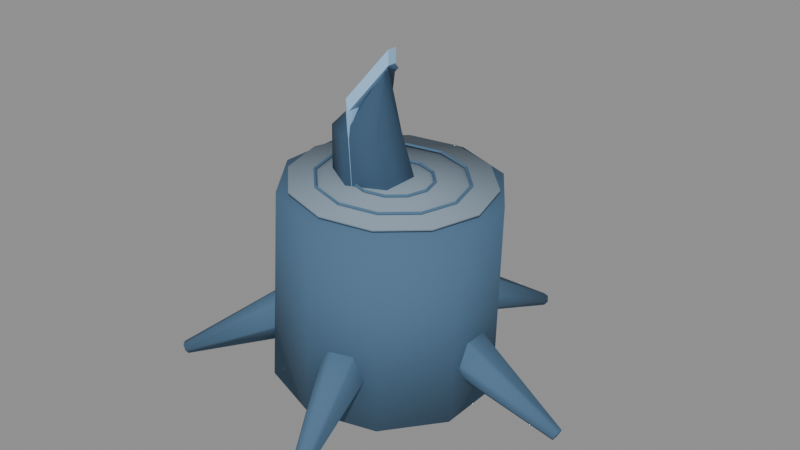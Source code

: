 # Source: stump.blend  (saved by Blender 5.2.44; exported with 4.5.12 LTS)
import bpy
from mathutils import Matrix  # noqa: F401  (used for matrix-valued properties, if any)

bpy.ops.wm.read_factory_settings(use_empty=True)
scene = bpy.context.scene
scene.name = 'Scene'

# ---- collections
col_collisionguides_not_exported = bpy.data.collections.new('CollisionGuides_NOT_EXPORTED'); scene.collection.children.link(col_collisionguides_not_exported)

# ---- materials (node trees are filled in below, after node groups)
mat_env_bark = bpy.data.materials.new('env_bark')
mat_env_bark.diffuse_color = (0.06663, 0.1441, 0.2384, 1.0)
mat_env_cutwood = bpy.data.materials.new('env_cutwood')
mat_env_cutwood.diffuse_color = (0.2307, 0.305, 0.3763, 1.0)
mat_env_snow = bpy.data.materials.new('env_snow')
mat_env_snow.diffuse_color = (0.3278, 0.5776, 0.8632, 1.0)
mat_env_twig = bpy.data.materials.new('env_twig')
mat_env_twig.diffuse_color = (0.03689, 0.0865, 0.1529, 1.0)

# ---- material node trees
mat_env_bark.use_nodes = True; mat_env_bark.node_tree.nodes.clear()
_N = mat_env_bark.node_tree.nodes; _L = mat_env_bark.node_tree.links
n0 = _N.new('ShaderNodeBsdfPrincipled'); n0.name = 'Principled BSDF'; n0.location = (-200, 100)
n0.inputs[0].default_value = (0.06663, 0.1441, 0.2384, 1.0)
n0.inputs[2].default_value = 0.9
n0.inputs[10].default_value = 0.005
n1 = _N.new('ShaderNodeOutputMaterial'); n1.name = 'Material Output'; n1.location = (200, 100)
_L.new(n0.outputs[0], n1.inputs[0])
n1.is_active_output = True
mat_env_cutwood.use_nodes = True; mat_env_cutwood.node_tree.nodes.clear()
_N = mat_env_cutwood.node_tree.nodes; _L = mat_env_cutwood.node_tree.links
n0 = _N.new('ShaderNodeBsdfPrincipled'); n0.name = 'Principled BSDF'; n0.location = (-200, 100)
n0.inputs[0].default_value = (0.2307, 0.305, 0.3763, 1.0)
n0.inputs[2].default_value = 0.9
n0.inputs[10].default_value = 0.005
n1 = _N.new('ShaderNodeOutputMaterial'); n1.name = 'Material Output'; n1.location = (200, 100)
_L.new(n0.outputs[0], n1.inputs[0])
n1.is_active_output = True
mat_env_snow.use_nodes = True; mat_env_snow.node_tree.nodes.clear()
_N = mat_env_snow.node_tree.nodes; _L = mat_env_snow.node_tree.links
n0 = _N.new('ShaderNodeBsdfPrincipled'); n0.name = 'Principled BSDF'; n0.location = (-200, 100)
n0.inputs[0].default_value = (0.3278, 0.5776, 0.8632, 1.0)
n0.inputs[2].default_value = 0.9
n0.inputs[10].default_value = 0.005
n1 = _N.new('ShaderNodeOutputMaterial'); n1.name = 'Material Output'; n1.location = (200, 100)
_L.new(n0.outputs[0], n1.inputs[0])
n1.is_active_output = True
mat_env_twig.use_nodes = True; mat_env_twig.node_tree.nodes.clear()
_N = mat_env_twig.node_tree.nodes; _L = mat_env_twig.node_tree.links
n0 = _N.new('ShaderNodeBsdfPrincipled'); n0.name = 'Principled BSDF'; n0.location = (-200, 100)
n0.inputs[0].default_value = (0.03689, 0.0865, 0.1529, 1.0)
n0.inputs[2].default_value = 0.9
n0.inputs[10].default_value = 0.005
n1 = _N.new('ShaderNodeOutputMaterial'); n1.name = 'Material Output'; n1.location = (200, 100)
_L.new(n0.outputs[0], n1.inputs[0])
n1.is_active_output = True

# ---- meshes
me_logbark = bpy.data.meshes.new('LogBark')
me_logbark.from_pydata([(0.0, 0.35, -0.1), (0.2055, 0.2832, -0.1099), (0.3325, 0.1082, -0.1161), (0.3325, -0.1082, -0.1161), (0.2055, -0.2832, -0.1099), (4.281e-17, -0.35, -0.1), (-0.2055, -0.2832, -0.09006), (-0.3325, -0.1082, -0.08391), (-0.3325, 0.1082, -0.08391), (-0.2055, 0.2832, -0.09006), (0.03, 0.336, 0.52), (0.2273, 0.2718, 0.5105), (0.3492, 0.1038, 0.5046), (0.3492, -0.1038, 0.5046), (0.2273, -0.2718, 0.5105), (0.03, -0.336, 0.52), (-0.1673, -0.2718, 0.5295), (-0.2892, -0.1038, 0.5354), (-0.2892, 0.1038, 0.5354), (-0.1673, 0.2718, 0.5295), (-0.00029, -0.308, -0.106), (0.1535, -0.2667, -0.1134), (0.2661, -0.154, -0.1189), (0.3074, -1.886e-17, -0.1209), (0.2661, 0.154, -0.1189), (0.1535, 0.2667, -0.1134), (-0.00029, 0.308, -0.106), (-0.1541, 0.2667, -0.09855), (-0.2667, 0.154, -0.0931), (-0.3079, 5.658e-17, -0.09111), (-0.2667, -0.154, -0.0931), (-0.1541, -0.2667, -0.09855), (-0.0006766, -0.308, -0.114), (0.1531, -0.2667, -0.1214), (0.2657, -0.154, -0.1269), (0.307, -1.886e-17, -0.1289), (0.2657, 0.154, -0.1269), (0.1531, 0.2667, -0.1214), (-0.0006766, 0.308, -0.114), (-0.1545, 0.2667, -0.1065), (-0.2671, 0.154, -0.1011), (-0.3083, 5.658e-17, -0.0991), (-0.2671, -0.154, -0.1011), (-0.1545, -0.2667, -0.1065), (0.0004256, -0.1273, -0.118), (-0.0006445, -0.1224, -0.113), (-0.002165, -0.1177, -0.118), (-0.001095, -0.1226, -0.123), (0.06281, -0.1104, -0.1209), (0.06049, -0.106, -0.1159), (0.05781, -0.1018, -0.1209), (0.06013, -0.1062, -0.1259), (0.1094, -0.06375, -0.1231), (0.1052, -0.06115, -0.1181), (0.1008, -0.05875, -0.1231), (0.105, -0.06135, -0.1281), (0.1265, -7.501e-18, -0.1239), (0.1215, -7.501e-18, -0.1189), (0.1165, -7.501e-18, -0.1239), (0.1215, -7.501e-18, -0.1289), (0.1094, 0.06375, -0.1231), (0.1052, 0.06115, -0.1181), (0.1008, 0.05875, -0.1231), (0.105, 0.06135, -0.1281), (0.06281, 0.1104, -0.1209), (0.06049, 0.106, -0.1159), (0.05781, 0.1018, -0.1209), (0.06013, 0.1062, -0.1259), (-0.0008699, 0.1275, -0.118), (-0.0006283, 0.1225, -0.113), (-0.0008699, 0.1175, -0.118), (-0.001112, 0.1225, -0.123), (-0.06455, 0.1104, -0.115), (-0.06187, 0.1062, -0.11), (-0.05955, 0.1018, -0.115), (-0.06223, 0.106, -0.12), (-0.1112, 0.06375, -0.1129), (-0.1068, 0.06135, -0.1079), (-0.1025, 0.05875, -0.1129), (-0.1069, 0.06115, -0.1179), (-0.1282, 2.25e-17, -0.1121), (-0.1232, 2.25e-17, -0.1071), (-0.1182, 2.25e-17, -0.1121), (-0.1232, 2.25e-17, -0.1171), (-0.1112, -0.06375, -0.1129), (-0.1068, -0.06135, -0.1079), (-0.1025, -0.05875, -0.1129), (-0.1069, -0.06115, -0.1179), (-0.06455, -0.1104, -0.115), (-0.06187, -0.1062, -0.11), (-0.05955, -0.1018, -0.115), (-0.06223, -0.106, -0.12), (-0.002165, -0.1273, -0.118), (-0.0006445, -0.1226, -0.113), (0.0004256, -0.1177, -0.118), (-0.001095, -0.1224, -0.123), (0.0004256, -0.2323, -0.118), (-0.0006445, -0.2274, -0.113), (-0.002165, -0.2227, -0.118), (-0.001095, -0.2276, -0.123), (0.1152, -0.2013, -0.1235), (0.1129, -0.1969, -0.1185), (0.1102, -0.1927, -0.1235), (0.1126, -0.1971, -0.1285), (0.2003, -0.1162, -0.1275), (0.196, -0.1136, -0.1225), (0.1916, -0.1113, -0.1275), (0.1959, -0.1139, -0.1325), (0.2314, -1.393e-17, -0.129), (0.2264, -1.393e-17, -0.124), (0.2214, -1.393e-17, -0.129), (0.2264, -1.393e-17, -0.134), (0.2003, 0.1162, -0.1275), (0.196, 0.1136, -0.1225), (0.1916, 0.1113, -0.1275), (0.1959, 0.1139, -0.1325), (0.1152, 0.2013, -0.1235), (0.1129, 0.1969, -0.1185), (0.1102, 0.1927, -0.1235), (0.1126, 0.1971, -0.1285), (-0.0008699, 0.2325, -0.118), (-0.0006283, 0.2275, -0.113), (-0.0008699, 0.2225, -0.118), (-0.001112, 0.2275, -0.123), (-0.117, 0.2013, -0.1125), (-0.1143, 0.1971, -0.1075), (-0.112, 0.1927, -0.1125), (-0.1147, 0.1969, -0.1175), (-0.202, 0.1162, -0.1085), (-0.1976, 0.1139, -0.1035), (-0.1933, 0.1113, -0.1085), (-0.1977, 0.1136, -0.1135), (-0.2331, 4.179e-17, -0.107), (-0.2281, 4.179e-17, -0.102), (-0.2231, 4.179e-17, -0.107), (-0.2281, 4.179e-17, -0.112), (-0.202, -0.1162, -0.1085), (-0.1976, -0.1139, -0.1035), (-0.1933, -0.1113, -0.1085), (-0.1977, -0.1136, -0.1135), (-0.117, -0.2013, -0.1125), (-0.1143, -0.1971, -0.1075), (-0.112, -0.1927, -0.1125), (-0.1147, -0.1969, -0.1175), (-0.002165, -0.2323, -0.118), (-0.0006445, -0.2276, -0.113), (0.0004256, -0.2227, -0.118), (-0.001095, -0.2274, -0.123), (0.03029, 0.308, 0.526), (0.1841, 0.2667, 0.5186), (0.2967, 0.154, 0.5131), (0.3379, 1.886e-17, 0.5111), (0.2967, -0.154, 0.5131), (0.1841, -0.2667, 0.5186), (0.03029, -0.308, 0.526), (-0.1235, -0.2667, 0.5334), (-0.2361, -0.154, 0.5389), (-0.2774, -5.658e-17, 0.5409), (-0.2361, 0.154, 0.5389), (-0.1235, 0.2667, 0.5334), (0.03068, 0.308, 0.534), (0.1845, 0.2667, 0.5265), (0.2971, 0.154, 0.5211), (0.3383, 1.886e-17, 0.5191), (0.2971, -0.154, 0.5211), (0.1845, -0.2667, 0.5265), (0.03068, -0.308, 0.534), (-0.1231, -0.2667, 0.5414), (-0.2357, -0.154, 0.5469), (-0.277, -5.658e-17, 0.5489), (-0.2357, 0.154, 0.5469), (-0.1231, 0.2667, 0.5414), (0.03217, -0.1273, 0.538), (0.0311, -0.1224, 0.543), (0.02957, -0.1177, 0.538), (0.03064, -0.1226, 0.533), (0.09455, -0.1104, 0.535), (0.09223, -0.106, 0.54), (0.08955, -0.1018, 0.535), (0.09187, -0.1062, 0.53), (0.1412, -0.06375, 0.5329), (0.1369, -0.06115, 0.5379), (0.1325, -0.05875, 0.5329), (0.1368, -0.06135, 0.5279), (0.1582, -7.501e-18, 0.5321), (0.1532, -7.501e-18, 0.5371), (0.1482, -7.501e-18, 0.5321), (0.1532, -7.501e-18, 0.5271), (0.1412, 0.06375, 0.5329), (0.1369, 0.06115, 0.5379), (0.1325, 0.05875, 0.5329), (0.1368, 0.06135, 0.5279), (0.09455, 0.1104, 0.535), (0.09223, 0.106, 0.54), (0.08955, 0.1018, 0.535), (0.09187, 0.1062, 0.53), (0.03087, 0.1275, 0.538), (0.03111, 0.1225, 0.543), (0.03087, 0.1175, 0.538), (0.03063, 0.1225, 0.533), (-0.03281, 0.1104, 0.5409), (-0.03013, 0.1062, 0.5459), (-0.02781, 0.1018, 0.5409), (-0.03049, 0.106, 0.5359), (-0.07943, 0.06375, 0.5431), (-0.07503, 0.06135, 0.5481), (-0.07076, 0.05875, 0.5431), (-0.07515, 0.06115, 0.5381), (-0.09649, 2.25e-17, 0.5439), (-0.09149, 2.25e-17, 0.5489), (-0.08649, 2.25e-17, 0.5439), (-0.09149, 2.25e-17, 0.5389), (-0.07943, -0.06375, 0.5431), (-0.07503, -0.06135, 0.5481), (-0.07076, -0.05875, 0.5431), (-0.07515, -0.06115, 0.5381), (-0.03281, -0.1104, 0.5409), (-0.03013, -0.1062, 0.5459), (-0.02781, -0.1018, 0.5409), (-0.03049, -0.106, 0.5359), (0.02957, -0.1273, 0.538), (0.0311, -0.1226, 0.543), (0.03217, -0.1177, 0.538), (0.03064, -0.1224, 0.533), (0.03217, -0.2323, 0.538), (0.0311, -0.2274, 0.543), (0.02957, -0.2227, 0.538), (0.03064, -0.2276, 0.533), (0.147, -0.2013, 0.5325), (0.1447, -0.1969, 0.5375), (0.142, -0.1927, 0.5325), (0.1443, -0.1971, 0.5275), (0.232, -0.1162, 0.5285), (0.2277, -0.1136, 0.5335), (0.2233, -0.1113, 0.5285), (0.2276, -0.1139, 0.5235), (0.2631, -1.393e-17, 0.527), (0.2581, -1.393e-17, 0.532), (0.2531, -1.393e-17, 0.527), (0.2581, -1.393e-17, 0.522), (0.232, 0.1162, 0.5285), (0.2277, 0.1136, 0.5335), (0.2233, 0.1113, 0.5285), (0.2276, 0.1139, 0.5235), (0.147, 0.2013, 0.5325), (0.1447, 0.1969, 0.5375), (0.142, 0.1927, 0.5325), (0.1443, 0.1971, 0.5275), (0.03087, 0.2325, 0.538), (0.03111, 0.2275, 0.543), (0.03087, 0.2225, 0.538), (0.03063, 0.2275, 0.533), (-0.08525, 0.2013, 0.5435), (-0.08257, 0.1971, 0.5485), (-0.08024, 0.1927, 0.5435), (-0.08293, 0.1969, 0.5385), (-0.1703, 0.1162, 0.5475), (-0.1659, 0.1139, 0.5525), (-0.1616, 0.1113, 0.5475), (-0.166, 0.1136, 0.5425), (-0.2014, 4.179e-17, 0.549), (-0.1964, 4.179e-17, 0.554), (-0.1914, 4.179e-17, 0.549), (-0.1964, 4.179e-17, 0.544), (-0.1703, -0.1162, 0.5475), (-0.1659, -0.1139, 0.5525), (-0.1616, -0.1113, 0.5475), (-0.166, -0.1136, 0.5425), (-0.08525, -0.2013, 0.5435), (-0.08257, -0.1971, 0.5485), (-0.08024, -0.1927, 0.5435), (-0.08293, -0.1969, 0.5385), (0.02957, -0.2323, 0.538), (0.0311, -0.2276, 0.543), (0.03217, -0.2227, 0.538), (0.03064, -0.2274, 0.533), (0.0, 0.1574, 0.2556), (0.1354, 0.0781, 0.2697), (0.1354, -0.0793, 0.264), (1.914e-17, -0.1574, 0.2444), (-0.1354, -0.0781, 0.2303), (-0.1354, 0.0793, 0.236), (-0.05265, 0.0857, 0.6724), (0.03454, 0.0353, 0.6682), (0.03454, -0.0655, 0.6682), (-0.05265, -0.1159, 0.6724), (-0.1398, -0.0655, 0.6766), (-0.1398, 0.0353, 0.6766), (0.0334, -0.01859, 0.87), (0.01688, -0.012, 0.8764), (0.01348, 0.006589, 0.8764), (0.0266, 0.01859, 0.87), (0.04312, 0.012, 0.8636), (0.04652, -0.006589, 0.8636), (0.0, -0.1323, 0.4031), (0.0, 0.1323, 0.4031), (-0.05265, -0.09977, 0.783), (-0.05265, 0.06957, 0.783), (0.03, -0.01588, 0.9192), (0.03, 0.01588, 0.9192), (0.0, -0.1323, 0.3581), (0.0, 0.1323, 0.3581), (-0.05265, -0.09977, 0.738), (-0.05265, 0.06957, 0.738), (0.03, -0.01588, 0.8742), (0.03, 0.01588, 0.8742), (0.0, -0.13, 0.2), (0.04572, -0.065, 0.3029), (0.04572, 0.065, 0.3029), (6.466e-18, 0.13, 0.2), (-0.04572, 0.065, 0.09712), (-0.04572, -0.065, 0.09712), (0.63, -0.02, -0.08), (0.637, -0.01, -0.06417), (0.637, 0.01, -0.06417), (0.63, 0.02, -0.08), (0.623, 0.01, -0.09583), (0.623, -0.01, -0.09583), (-0.1236, -0.04017, 0.2), (-0.04769, -0.06357, 0.3029), (0.07595, -0.0234, 0.3029), (0.1236, 0.04017, 0.2), (0.04769, 0.06357, 0.09712), (-0.07595, 0.0234, 0.09712), (0.1757, -0.6053, -0.08), (0.1873, -0.6089, -0.06417), (0.2064, -0.6028, -0.06417), (0.2137, -0.593, -0.08), (0.202, -0.5894, -0.09583), (0.183, -0.5956, -0.09583), (-0.07641, 0.1052, 0.2), (-0.0752, 0.02571, 0.3029), (0.001214, -0.07946, 0.3029), (0.07641, -0.1052, 0.2), (0.0752, -0.02571, 0.09712), (-0.001214, 0.07946, 0.09712), (-0.5214, -0.3541, -0.08), (-0.5212, -0.3663, -0.06417), (-0.5095, -0.3825, -0.06417), (-0.4979, -0.3865, -0.08), (-0.4981, -0.3743, -0.09583), (-0.5099, -0.3581, -0.09583), (0.07641, 0.1052, 0.2), (0.001214, 0.07946, 0.3029), (-0.0752, -0.02571, 0.3029), (-0.07641, -0.1052, 0.2), (-0.001214, -0.07946, 0.09712), (0.0752, 0.02571, 0.09712), (-0.4979, 0.3865, -0.08), (-0.5095, 0.3825, -0.06417), (-0.5212, 0.3663, -0.06417), (-0.5214, 0.3541, -0.08), (-0.5099, 0.3581, -0.09583), (-0.4981, 0.3743, -0.09583), (0.1236, -0.04017, 0.2), (0.07595, 0.0234, 0.3029), (-0.04769, 0.06357, 0.3029), (-0.1236, 0.04017, 0.2), (-0.07595, -0.0234, 0.09712), (0.04769, -0.06357, 0.09712), (0.2137, 0.593, -0.08), (0.2064, 0.6028, -0.06417), (0.1873, 0.6089, -0.06417), (0.1757, 0.6053, -0.08), (0.183, 0.5956, -0.09583), (0.202, 0.5894, -0.09583)], [], [(0, 10, 11, 1), (1, 11, 12, 2), (2, 12, 13, 3), (3, 13, 14, 4), (4, 14, 15, 5), (5, 15, 16, 6), (6, 16, 17, 7), (7, 17, 18, 8), (8, 18, 19, 9), (9, 19, 10, 0), (9, 0, 1, 2, 3, 4, 5, 6, 7, 8), (10, 19, 18, 17, 16, 15, 14, 13, 12, 11), (20, 32, 33, 21), (21, 33, 34, 22), (22, 34, 35, 23), (23, 35, 36, 24), (24, 36, 37, 25), (25, 37, 38, 26), (26, 38, 39, 27), (27, 39, 40, 28), (28, 40, 41, 29), (29, 41, 42, 30), (30, 42, 43, 31), (31, 43, 32, 20), (31, 20, 21, 22, 23, 24, 25, 26, 27, 28, 29, 30), (32, 43, 42, 41, 40, 39, 38, 37, 36, 35, 34, 33), (44, 48, 49, 45), (45, 49, 50, 46), (46, 50, 51, 47), (47, 51, 48, 44), (48, 52, 53, 49), (49, 53, 54, 50), (50, 54, 55, 51), (51, 55, 52, 48), (52, 56, 57, 53), (53, 57, 58, 54), (54, 58, 59, 55), (55, 59, 56, 52), (56, 60, 61, 57), (57, 61, 62, 58), (58, 62, 63, 59), (59, 63, 60, 56), (60, 64, 65, 61), (61, 65, 66, 62), (62, 66, 67, 63), (63, 67, 64, 60), (64, 68, 69, 65), (65, 69, 70, 66), (66, 70, 71, 67), (67, 71, 68, 64), (68, 72, 73, 69), (69, 73, 74, 70), (70, 74, 75, 71), (71, 75, 72, 68), (72, 76, 77, 73), (73, 77, 78, 74), (74, 78, 79, 75), (75, 79, 76, 72), (76, 80, 81, 77), (77, 81, 82, 78), (78, 82, 83, 79), (79, 83, 80, 76), (80, 84, 85, 81), (81, 85, 86, 82), (82, 86, 87, 83), (83, 87, 84, 80), (84, 88, 89, 85), (85, 89, 90, 86), (86, 90, 91, 87), (87, 91, 88, 84), (88, 92, 93, 89), (89, 93, 94, 90), (90, 94, 95, 91), (91, 95, 92, 88), (47, 44, 45, 46), (92, 95, 94, 93), (96, 100, 101, 97), (97, 101, 102, 98), (98, 102, 103, 99), (99, 103, 100, 96), (100, 104, 105, 101), (101, 105, 106, 102), (102, 106, 107, 103), (103, 107, 104, 100), (104, 108, 109, 105), (105, 109, 110, 106), (106, 110, 111, 107), (107, 111, 108, 104), (108, 112, 113, 109), (109, 113, 114, 110), (110, 114, 115, 111), (111, 115, 112, 108), (112, 116, 117, 113), (113, 117, 118, 114), (114, 118, 119, 115), (115, 119, 116, 112), (116, 120, 121, 117), (117, 121, 122, 118), (118, 122, 123, 119), (119, 123, 120, 116), (120, 124, 125, 121), (121, 125, 126, 122), (122, 126, 127, 123), (123, 127, 124, 120), (124, 128, 129, 125), (125, 129, 130, 126), (126, 130, 131, 127), (127, 131, 128, 124), (128, 132, 133, 129), (129, 133, 134, 130), (130, 134, 135, 131), (131, 135, 132, 128), (132, 136, 137, 133), (133, 137, 138, 134), (134, 138, 139, 135), (135, 139, 136, 132), (136, 140, 141, 137), (137, 141, 142, 138), (138, 142, 143, 139), (139, 143, 140, 136), (140, 144, 145, 141), (141, 145, 146, 142), (142, 146, 147, 143), (143, 147, 144, 140), (99, 96, 97, 98), (144, 147, 146, 145), (148, 160, 161, 149), (149, 161, 162, 150), (150, 162, 163, 151), (151, 163, 164, 152), (152, 164, 165, 153), (153, 165, 166, 154), (154, 166, 167, 155), (155, 167, 168, 156), (156, 168, 169, 157), (157, 169, 170, 158), (158, 170, 171, 159), (159, 171, 160, 148), (159, 148, 149, 150, 151, 152, 153, 154, 155, 156, 157, 158), (160, 171, 170, 169, 168, 167, 166, 165, 164, 163, 162, 161), (172, 176, 177, 173), (173, 177, 178, 174), (174, 178, 179, 175), (175, 179, 176, 172), (176, 180, 181, 177), (177, 181, 182, 178), (178, 182, 183, 179), (179, 183, 180, 176), (180, 184, 185, 181), (181, 185, 186, 182), (182, 186, 187, 183), (183, 187, 184, 180), (184, 188, 189, 185), (185, 189, 190, 186), (186, 190, 191, 187), (187, 191, 188, 184), (188, 192, 193, 189), (189, 193, 194, 190), (190, 194, 195, 191), (191, 195, 192, 188), (192, 196, 197, 193), (193, 197, 198, 194), (194, 198, 199, 195), (195, 199, 196, 192), (196, 200, 201, 197), (197, 201, 202, 198), (198, 202, 203, 199), (199, 203, 200, 196), (200, 204, 205, 201), (201, 205, 206, 202), (202, 206, 207, 203), (203, 207, 204, 200), (204, 208, 209, 205), (205, 209, 210, 206), (206, 210, 211, 207), (207, 211, 208, 204), (208, 212, 213, 209), (209, 213, 214, 210), (210, 214, 215, 211), (211, 215, 212, 208), (212, 216, 217, 213), (213, 217, 218, 214), (214, 218, 219, 215), (215, 219, 216, 212), (216, 220, 221, 217), (217, 221, 222, 218), (218, 222, 223, 219), (219, 223, 220, 216), (175, 172, 173, 174), (220, 223, 222, 221), (224, 228, 229, 225), (225, 229, 230, 226), (226, 230, 231, 227), (227, 231, 228, 224), (228, 232, 233, 229), (229, 233, 234, 230), (230, 234, 235, 231), (231, 235, 232, 228), (232, 236, 237, 233), (233, 237, 238, 234), (234, 238, 239, 235), (235, 239, 236, 232), (236, 240, 241, 237), (237, 241, 242, 238), (238, 242, 243, 239), (239, 243, 240, 236), (240, 244, 245, 241), (241, 245, 246, 242), (242, 246, 247, 243), (243, 247, 244, 240), (244, 248, 249, 245), (245, 249, 250, 246), (246, 250, 251, 247), (247, 251, 248, 244), (248, 252, 253, 249), (249, 253, 254, 250), (250, 254, 255, 251), (251, 255, 252, 248), (252, 256, 257, 253), (253, 257, 258, 254), (254, 258, 259, 255), (255, 259, 256, 252), (256, 260, 261, 257), (257, 261, 262, 258), (258, 262, 263, 259), (259, 263, 260, 256), (260, 264, 265, 261), (261, 265, 266, 262), (262, 266, 267, 263), (263, 267, 264, 260), (264, 268, 269, 265), (265, 269, 270, 266), (266, 270, 271, 267), (267, 271, 268, 264), (268, 272, 273, 269), (269, 273, 274, 270), (270, 274, 275, 271), (271, 275, 272, 268), (227, 224, 225, 226), (272, 275, 274, 273), (276, 282, 283, 277), (277, 283, 284, 278), (278, 284, 285, 279), (279, 285, 286, 280), (280, 286, 287, 281), (281, 287, 282, 276), (282, 288, 289, 283), (283, 289, 290, 284), (284, 290, 291, 285), (285, 291, 292, 286), (286, 292, 293, 287), (287, 293, 288, 282), (281, 276, 277, 278, 279, 280), (288, 293, 292, 291, 290, 289), (294, 296, 297, 295), (296, 298, 299, 297), (300, 301, 303, 302), (302, 303, 305, 304), (294, 295, 301, 300), (298, 304, 305, 299), (294, 300, 302, 296), (296, 302, 304, 298), (295, 297, 303, 301), (297, 299, 305, 303), (306, 312, 313, 307), (307, 313, 314, 308), (308, 314, 315, 309), (309, 315, 316, 310), (310, 316, 317, 311), (311, 317, 312, 306), (311, 306, 307, 308, 309, 310), (312, 317, 316, 315, 314, 313), (318, 324, 325, 319), (319, 325, 326, 320), (320, 326, 327, 321), (321, 327, 328, 322), (322, 328, 329, 323), (323, 329, 324, 318), (323, 318, 319, 320, 321, 322), (324, 329, 328, 327, 326, 325), (330, 336, 337, 331), (331, 337, 338, 332), (332, 338, 339, 333), (333, 339, 340, 334), (334, 340, 341, 335), (335, 341, 336, 330), (335, 330, 331, 332, 333, 334), (336, 341, 340, 339, 338, 337), (342, 348, 349, 343), (343, 349, 350, 344), (344, 350, 351, 345), (345, 351, 352, 346), (346, 352, 353, 347), (347, 353, 348, 342), (347, 342, 343, 344, 345, 346), (348, 353, 352, 351, 350, 349), (354, 360, 361, 355), (355, 361, 362, 356), (356, 362, 363, 357), (357, 363, 364, 358), (358, 364, 365, 359), (359, 365, 360, 354), (359, 354, 355, 356, 357, 358), (360, 365, 364, 363, 362, 361)])
me_logbark.polygons.foreach_set('use_smooth', [1, 1, 1, 1, 1, 1, 1, 1, 1, 1, 1, 1, 1, 1, 1, 1, 1, 1, 1, 1, 1, 1, 1, 1, 1, 1, 0, 0, 0, 0, 0, 0, 0, 0, 0, 0, 0, 0, 0, 0, 0, 0, 0, 0, 0, 0, 0, 0, 0, 0, 0, 0, 0, 0, 0, 0, 0, 0, 0, 0, 0, 0, 0, 0, 0, 0, 0, 0, 0, 0, 0, 0, 0, 0, 0, 0, 0, 0, 0, 0, 0, 0, 0, 0, 0, 0, 0, 0, 0, 0, 0, 0, 0, 0, 0, 0, 0, 0, 0, 0, 0, 0, 0, 0, 0, 0, 0, 0, 0, 0, 0, 0, 0, 0, 0, 0, 0, 0, 0, 0, 0, 0, 0, 0, 0, 0, 1, 1, 1, 1, 1, 1, 1, 1, 1, 1, 1, 1, 1, 1, 0, 0, 0, 0, 0, 0, 0, 0, 0, 0, 0, 0, 0, 0, 0, 0, 0, 0, 0, 0, 0, 0, 0, 0, 0, 0, 0, 0, 0, 0, 0, 0, 0, 0, 0, 0, 0, 0, 0, 0, 0, 0, 0, 0, 0, 0, 0, 0, 0, 0, 0, 0, 0, 0, 0, 0, 0, 0, 0, 0, 0, 0, 0, 0, 0, 0, 0, 0, 0, 0, 0, 0, 0, 0, 0, 0, 0, 0, 0, 0, 0, 0, 0, 0, 0, 0, 0, 0, 0, 0, 0, 0, 0, 0, 0, 0, 0, 0, 0, 0, 1, 1, 1, 1, 1, 1, 1, 1, 1, 1, 1, 1, 1, 1, 0, 0, 0, 0, 0, 0, 0, 0, 0, 0, 1, 1, 1, 1, 1, 1, 1, 1, 1, 1, 1, 1, 1, 1, 1, 1, 1, 1, 1, 1, 1, 1, 1, 1, 1, 1, 1, 1, 1, 1, 1, 1, 1, 1, 1, 1, 1, 1, 1, 1])
me_logbark.polygons.foreach_set('material_index', [0, 0, 0, 0, 0, 0, 0, 0, 0, 0, 0, 0, 1, 1, 1, 1, 1, 1, 1, 1, 1, 1, 1, 1, 1, 1, 0, 0, 0, 0, 0, 0, 0, 0, 0, 0, 0, 0, 0, 0, 0, 0, 0, 0, 0, 0, 0, 0, 0, 0, 0, 0, 0, 0, 0, 0, 0, 0, 0, 0, 0, 0, 0, 0, 0, 0, 0, 0, 0, 0, 0, 0, 0, 0, 0, 0, 0, 0, 0, 0, 0, 0, 0, 0, 0, 0, 0, 0, 0, 0, 0, 0, 0, 0, 0, 0, 0, 0, 0, 0, 0, 0, 0, 0, 0, 0, 0, 0, 0, 0, 0, 0, 0, 0, 0, 0, 0, 0, 0, 0, 0, 0, 0, 0, 0, 0, 1, 1, 1, 1, 1, 1, 1, 1, 1, 1, 1, 1, 1, 1, 0, 0, 0, 0, 0, 0, 0, 0, 0, 0, 0, 0, 0, 0, 0, 0, 0, 0, 0, 0, 0, 0, 0, 0, 0, 0, 0, 0, 0, 0, 0, 0, 0, 0, 0, 0, 0, 0, 0, 0, 0, 0, 0, 0, 0, 0, 0, 0, 0, 0, 0, 0, 0, 0, 0, 0, 0, 0, 0, 0, 0, 0, 0, 0, 0, 0, 0, 0, 0, 0, 0, 0, 0, 0, 0, 0, 0, 0, 0, 0, 0, 0, 0, 0, 0, 0, 0, 0, 0, 0, 0, 0, 0, 0, 0, 0, 0, 0, 0, 0, 3, 3, 3, 3, 3, 3, 3, 3, 3, 3, 3, 3, 3, 3, 2, 2, 2, 2, 2, 2, 2, 2, 2, 2, 0, 0, 0, 0, 0, 0, 0, 0, 0, 0, 0, 0, 0, 0, 0, 0, 0, 0, 0, 0, 0, 0, 0, 0, 0, 0, 0, 0, 0, 0, 0, 0, 0, 0, 0, 0, 0, 0, 0, 0])
me_logbark.materials.append(mat_env_bark)
me_logbark.materials.append(mat_env_cutwood)
me_logbark.materials.append(mat_env_snow)
me_logbark.materials.append(mat_env_twig)
me_logbark.update()
me_cylinder = bpy.data.meshes.new('Cylinder')
me_cylinder.from_pydata([(0.0, 0.36, -0.3), (0.0, 0.36, 0.3), (0.1378, 0.3326, -0.3), (0.1378, 0.3326, 0.3), (0.2546, 0.2546, -0.3), (0.2546, 0.2546, 0.3), (0.3326, 0.1378, -0.3), (0.3326, 0.1378, 0.3), (0.36, 0.0, -0.3), (0.36, 0.0, 0.3), (0.3326, -0.1378, -0.3), (0.3326, -0.1378, 0.3), (0.2546, -0.2546, -0.3), (0.2546, -0.2546, 0.3), (0.1378, -0.3326, -0.3), (0.1378, -0.3326, 0.3), (0.0, -0.36, -0.3), (0.0, -0.36, 0.3), (-0.1378, -0.3326, -0.3), (-0.1378, -0.3326, 0.3), (-0.2546, -0.2546, -0.3), (-0.2546, -0.2546, 0.3), (-0.3326, -0.1378, -0.3), (-0.3326, -0.1378, 0.3), (-0.36, 0.0, -0.3), (-0.36, 0.0, 0.3), (-0.3326, 0.1378, -0.3), (-0.3326, 0.1378, 0.3), (-0.2546, 0.2546, -0.3), (-0.2546, 0.2546, 0.3), (-0.1378, 0.3326, -0.3), (-0.1378, 0.3326, 0.3)], [], [(0, 1, 3, 2), (2, 3, 5, 4), (4, 5, 7, 6), (6, 7, 9, 8), (8, 9, 11, 10), (10, 11, 13, 12), (12, 13, 15, 14), (14, 15, 17, 16), (16, 17, 19, 18), (18, 19, 21, 20), (20, 21, 23, 22), (22, 23, 25, 24), (24, 25, 27, 26), (26, 27, 29, 28), (3, 1, 31, 29, 27, 25, 23, 21, 19, 17, 15, 13, 11, 9, 7, 5), (28, 29, 31, 30), (30, 31, 1, 0), (0, 2, 4, 6, 8, 10, 12, 14, 16, 18, 20, 22, 24, 26, 28, 30)])
_uv = me_cylinder.uv_layers.new(name='UVMap')
_uv.uv.foreach_set('vector', [1.0, 0.5, 1.0, 1.0, 0.9375, 1.0, 0.9375, 0.5, 0.9375, 0.5, 0.9375, 1.0, 0.875, 1.0, 0.875, 0.5, 0.875, 0.5, 0.875, 1.0, 0.8125, 1.0, 0.8125, 0.5, 0.8125, 0.5, 0.8125, 1.0, 0.75, 1.0, 0.75, 0.5, 0.75, 0.5, 0.75, 1.0, 0.6875, 1.0, 0.6875, 0.5, 0.6875, 0.5, 0.6875, 1.0, 0.625, 1.0, 0.625, 0.5, 0.625, 0.5, 0.625, 1.0, 0.5625, 1.0, 0.5625, 0.5, 0.5625, 0.5, 0.5625, 1.0, 0.5, 1.0, 0.5, 0.5, 0.5, 0.5, 0.5, 1.0, 0.4375, 1.0, 0.4375, 0.5, 0.4375, 0.5, 0.4375, 1.0, 0.375, 1.0, 0.375, 0.5, 0.375, 0.5, 0.375, 1.0, 0.3125, 1.0, 0.3125, 0.5, 0.3125, 0.5, 0.3125, 1.0, 0.25, 1.0, 0.25, 0.5, 0.25, 0.5, 0.25, 1.0, 0.1875, 1.0, 0.1875, 0.5, 0.1875, 0.5, 0.1875, 1.0, 0.125, 1.0, 0.125, 0.5, 0.3418, 0.4717, 0.25, 0.49, 0.1582, 0.4717, 0.08029, 0.4197, 0.02827, 0.3418, 0.01, 0.25, 0.02827, 0.1582, 0.08029, 0.08029, 0.1582, 0.02827, 0.25, 0.01, 0.3418, 0.02827, 0.4197, 0.08029, 0.4717, 0.1582, 0.49, 0.25, 0.4717, 0.3418, 0.4197, 0.4197, 0.125, 0.5, 0.125, 1.0, 0.0625, 1.0, 0.0625, 0.5, 0.0625, 0.5, 0.0625, 1.0, 0.0, 1.0, 0.0, 0.5, 0.75, 0.49, 0.8418, 0.4717, 0.9197, 0.4197, 0.9717, 0.3418, 0.99, 0.25, 0.9717, 0.1582, 0.9197, 0.08029, 0.8418, 0.02827, 0.75, 0.01, 0.6582, 0.02827, 0.5803, 0.08029, 0.5283, 0.1582, 0.51, 0.25, 0.5283, 0.3418, 0.5803, 0.4197, 0.6582, 0.4717])
me_cylinder.update()

# ---- objects
ob_near = bpy.data.objects.new('Near', me_logbark)
ob_stump = bpy.data.objects.new('stump', None)
ob_collision_00_stump = bpy.data.objects.new('Collision_00_Stump', me_cylinder)

# ---- transforms, parenting, visibility, modifiers, constraints
ob_near.parent = ob_stump
ob_near.location = (0.0, 0.0, 0.0)
ob_stump.location = (0.0, 0.0, 0.0)
ob_collision_00_stump.location = (0.0, 0.0, 0.23)
ob_collision_00_stump.hide_render = True
ob_collision_00_stump.display_type = 'WIRE'

# ---- collection membership
scene.collection.objects.link(ob_near)
scene.collection.objects.link(ob_stump)
col_collisionguides_not_exported.objects.link(ob_collision_00_stump)

# ---- scene / render settings (as saved in the file)
scene.frame_start = 1; scene.frame_end = 250; scene.frame_set(1)
scene.render.engine = 'BLENDER_EEVEE_NEXT'
scene.render.bake_bias = 0.0
scene.render.bake_samples = 0
scene.render.compositor_device = 'GPU'
scene.eevee.use_volume_custom_range = False
scene.eevee.fast_gi_thickness_near = 0.1
scene.eevee.fast_gi_thickness_far = 0.0
scene.eevee.ray_tracing_options.screen_trace_thickness = 0.1
bpy.context.view_layer.update()

# ---- added for rendering (the .blend has no active camera and no usable light): camera, sun + grey world if the file has none
cam_auto = bpy.data.cameras.new('AutoCamera')
cam_auto.lens = 50.0
cam_auto.sensor_width = 36.0
cam_auto.clip_end = 1000.0
ob_auto_camera = bpy.data.objects.new('AutoCamera', cam_auto)
scene.collection.objects.link(ob_auto_camera)
ob_auto_camera.location = (1.89302, -2.20227, 1.86078)
ob_auto_camera.rotation_euler = (1.09748, -7.21219e-08, 0.694738)
scene.camera = ob_auto_camera
light_auto_sun = bpy.data.lights.new('AutoSun', 'SUN')
light_auto_sun.energy = 3.0
light_auto_sun.angle = 0.0523599
ob_auto_sun = bpy.data.objects.new('AutoSun', light_auto_sun)
scene.collection.objects.link(ob_auto_sun)
ob_auto_sun.rotation_euler = (0.872665, 0.174533, 0.523599)
if scene.world is None:
    world_auto = bpy.data.worlds.new('AutoWorld')
    world_auto.color = (0.3, 0.3, 0.3)
    scene.world = world_auto
bpy.context.view_layer.update()
